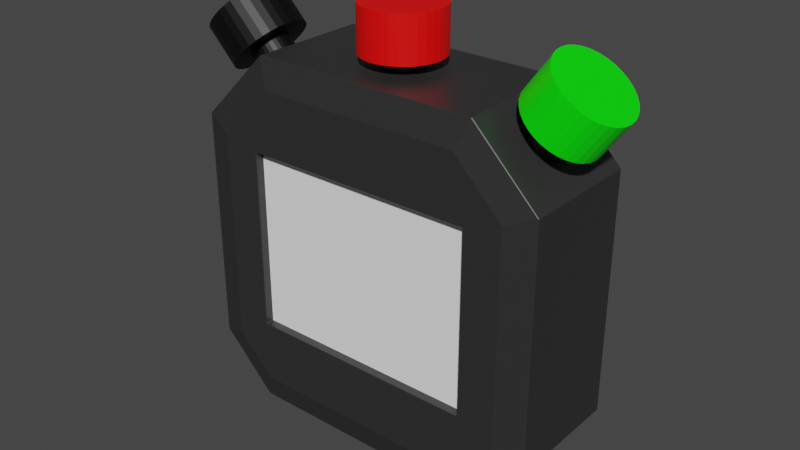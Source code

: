 # Source: stopwatch.blend  (saved by Blender 2.81.16; exported with 4.5.12 LTS)
import bpy
from mathutils import Matrix  # noqa: F401  (used for matrix-valued properties, if any)

bpy.ops.wm.read_factory_settings(use_empty=True)
scene = bpy.context.scene
scene.name = 'Scene'

# ---- collections
col_slowbutton = bpy.data.collections.new('SlowButton'); scene.collection.children.link(col_slowbutton)
col_startbutton = bpy.data.collections.new('StartButton'); scene.collection.children.link(col_startbutton)
col_resetbutton = bpy.data.collections.new('ResetButton'); scene.collection.children.link(col_resetbutton)

# ---- materials (node trees are filled in below, after node groups)
mat_white = bpy.data.materials.new('White')
mat_white.use_transparent_shadow = False
mat_grey = bpy.data.materials.new('Grey')
mat_grey.alpha_threshold = 0.0
mat_grey.use_transparent_shadow = False
mat_grey.line_color = (0.0, 0.0, 0.0, 1.0)
mat_red = bpy.data.materials.new('Red')
mat_red.use_transparent_shadow = False
mat_black = bpy.data.materials.new('Black')
mat_black.use_transparent_shadow = False
mat_green = bpy.data.materials.new('Green')
mat_green.use_transparent_shadow = False

# ---- material node trees
mat_white.use_nodes = True; mat_white.node_tree.nodes.clear()
_N = mat_white.node_tree.nodes; _L = mat_white.node_tree.links
n0 = _N.new('ShaderNodeOutputMaterial'); n0.name = 'Material Output'; n0.location = (300, 300)
n1 = _N.new('ShaderNodeBsdfPrincipled'); n1.name = 'Principled BSDF'; n1.location = (10, 300)
n1.distribution = 'GGX'
n1.subsurface_method = 'BURLEY'
n1.inputs[0].default_value = (1.0, 1.0, 1.0, 1.0)
n1.inputs[3].default_value = 1.45
n1.inputs[27].default_value = (0.0, 0.0, 0.0, 1.0)
n1.inputs[28].default_value = 1.0
_L.new(n1.outputs[0], n0.inputs[0])
n0.is_active_output = True
mat_grey.use_nodes = True; mat_grey.node_tree.nodes.clear()
_N = mat_grey.node_tree.nodes; _L = mat_grey.node_tree.links
n0 = _N.new('ShaderNodeOutputMaterial'); n0.name = 'Material Output'; n0.location = (300, 300)
n1 = _N.new('ShaderNodeBsdfPrincipled'); n1.name = 'Principled BSDF'; n1.location = (10, 300)
n1.distribution = 'GGX'
n1.subsurface_method = 'BURLEY'
n1.inputs[0].default_value = (0.0291, 0.0291, 0.0291, 1.0)
n1.inputs[2].default_value = 0.4
n1.inputs[3].default_value = 1.45
n1.inputs[27].default_value = (0.0, 0.0, 0.0, 1.0)
n1.inputs[28].default_value = 1.0
_L.new(n1.outputs[0], n0.inputs[0])
n0.is_active_output = True
mat_red.use_nodes = True; mat_red.node_tree.nodes.clear()
_N = mat_red.node_tree.nodes; _L = mat_red.node_tree.links
n0 = _N.new('ShaderNodeOutputMaterial'); n0.name = 'Material Output'; n0.location = (300, 300)
n1 = _N.new('ShaderNodeBsdfPrincipled'); n1.name = 'Principled BSDF'; n1.location = (10, 300)
n1.distribution = 'GGX'
n1.subsurface_method = 'BURLEY'
n1.inputs[0].default_value = (1.0, 0.0, 0.0, 1.0)
n1.inputs[3].default_value = 1.45
n1.inputs[27].default_value = (0.0, 0.0, 0.0, 1.0)
n1.inputs[28].default_value = 1.0
_L.new(n1.outputs[0], n0.inputs[0])
n0.is_active_output = True
mat_black.use_nodes = True; mat_black.node_tree.nodes.clear()
_N = mat_black.node_tree.nodes; _L = mat_black.node_tree.links
n0 = _N.new('ShaderNodeOutputMaterial'); n0.name = 'Material Output'; n0.location = (300, 300)
n1 = _N.new('ShaderNodeBsdfPrincipled'); n1.name = 'Principled BSDF'; n1.location = (10, 300)
n1.distribution = 'GGX'
n1.subsurface_method = 'BURLEY'
n1.inputs[0].default_value = (0.0, 0.0, 0.0, 1.0)
n1.inputs[3].default_value = 1.45
n1.inputs[27].default_value = (0.0, 0.0, 0.0, 1.0)
n1.inputs[28].default_value = 1.0
_L.new(n1.outputs[0], n0.inputs[0])
n0.is_active_output = True
mat_green.use_nodes = True; mat_green.node_tree.nodes.clear()
_N = mat_green.node_tree.nodes; _L = mat_green.node_tree.links
n0 = _N.new('ShaderNodeOutputMaterial'); n0.name = 'Material Output'; n0.location = (300, 300)
n1 = _N.new('ShaderNodeBsdfPrincipled'); n1.name = 'Principled BSDF'; n1.location = (10, 300)
n1.distribution = 'GGX'
n1.subsurface_method = 'BURLEY'
n1.inputs[0].default_value = (0.0, 1.0, 0.0, 1.0)
n1.inputs[3].default_value = 1.45
n1.inputs[27].default_value = (0.0, 0.0, 0.0, 1.0)
n1.inputs[28].default_value = 1.0
_L.new(n1.outputs[0], n0.inputs[0])
n0.is_active_output = True

# ---- world
world_world = bpy.data.worlds.new('World'); scene.world = world_world
world_world.use_nodes = True; world_world.node_tree.nodes.clear()
_N = world_world.node_tree.nodes; _L = world_world.node_tree.links
n0 = _N.new('ShaderNodeOutputWorld'); n0.name = 'World Output'; n0.location = (300, 300)
n1 = _N.new('ShaderNodeBackground'); n1.name = 'Background'; n1.location = (10, 300)
n1.inputs[0].default_value = (0.05088, 0.05088, 0.05088, 1.0)
_L.new(n1.outputs[0], n0.inputs[0])
n0.is_active_output = True
world_world.color = (0.05088, 0.05088, 0.05088)
world_world.use_sun_shadow = False
world_world.sun_shadow_jitter_overblur = 0.0

# ---- meshes
me_cube_002 = bpy.data.meshes.new('Cube.002')
me_cube_002.from_pydata([(-0.04086, -0.000598, -0.03243), (-0.04086, -0.000598, 0.03243), (-0.04086, 0.000598, -0.03243), (-0.04086, 0.000598, 0.03243), (0.04086, -0.000598, -0.03243), (0.04086, -0.000598, 0.03243), (0.04086, 0.000598, -0.03243), (0.04086, 0.000598, 0.03243)], [], [(0, 1, 3, 2), (2, 3, 7, 6), (6, 7, 5, 4), (4, 5, 1, 0), (2, 6, 4, 0), (7, 3, 1, 5)])
_uv = me_cube_002.uv_layers.new(name='UVMap')
_uv.uv.foreach_set('vector', [0.375, 0.0, 0.625, 0.0, 0.625, 0.25, 0.375, 0.25, 0.375, 0.25, 0.625, 0.25, 0.625, 0.5, 0.375, 0.5, 0.375, 0.5, 0.625, 0.5, 0.625, 0.75, 0.375, 0.75, 0.375, 0.75, 0.625, 0.75, 0.625, 1.0, 0.375, 1.0, 0.125, 0.5, 0.375, 0.5, 0.375, 0.75, 0.125, 0.75, 0.625, 0.5, 0.875, 0.5, 0.875, 0.75, 0.625, 0.75])
me_cube_002.materials.append(mat_white)
me_cube_002.use_remesh_fix_poles = True
me_cube_002.use_remesh_preserve_attributes = False
me_cube_002.use_mirror_vertex_groups = False
me_cube_002.update()
me_cube = bpy.data.meshes.new('Cube')
me_cube.from_pydata([(-0.03838, -0.005726, -0.02995), (-0.03838, -0.005726, 0.02995), (0.03838, -0.005726, -0.02995), (0.03838, -0.005726, 0.02995), (-0.05015, 0.0223, 0.03259), (-0.03259, 0.0223, 0.05015), (-0.03283, -0.02239, 0.05073), (-0.05073, -0.02239, 0.03283), (0.03445, 0.0223, 0.05015), (0.05015, 0.0223, 0.03445), (0.05073, -0.02239, 0.03469), (0.03469, -0.02239, 0.05073), (-0.0375, 0.0223, -0.05015), (-0.05015, 0.0223, -0.0375), (-0.05073, -0.02239, -0.03774), (-0.03774, -0.02239, -0.05073), (0.05015, 0.0223, -0.03731), (0.03731, 0.0223, -0.05015), (0.03755, -0.02239, -0.05073), (0.05073, -0.02239, -0.03755), (-0.06, -0.02, 0.03667), (-0.03667, -0.02, 0.06), (0.03853, -0.02, 0.06), (-0.06, -0.02, -0.04158), (0.06, -0.02, -0.04139), (0.06, -0.02, 0.03853), (-0.04158, -0.02, -0.06), (0.04139, -0.02, -0.06), (-0.06, 0.02, 0.03667), (-0.06, 0.02, -0.04158), (-0.03667, 0.02, 0.06), (0.06, 0.02, 0.03853), (0.03853, 0.02, 0.06), (-0.04158, 0.02, -0.06), (0.04139, 0.02, -0.06), (0.06, 0.02, -0.04139), (0.03838, -0.02239, 0.02995), (0.03838, -0.02239, -0.02995), (-0.03838, -0.02239, -0.02995), (-0.03838, -0.02239, -0.02968), (-0.03838, -0.02239, 0.02995), (0.03838, -0.02239, 0.02941)], [], [(0, 2, 3, 1), (2, 37, 41, 36, 3), (0, 38, 37, 2), (3, 36, 40, 1), (33, 34, 27, 26), (32, 30, 21, 22), (18, 19, 10, 41, 37, 38, 39, 14, 15), (21, 30, 28, 20), (12, 13, 4, 5, 8, 9, 16, 17), (32, 22, 25, 31), (33, 26, 23, 29), (23, 20, 28, 29), (27, 34, 35, 24), (35, 31, 25, 24), (7, 6, 21, 20), (11, 10, 25, 22), (6, 11, 22, 21), (15, 14, 23, 26), (14, 7, 20, 23), (19, 18, 27, 24), (10, 19, 24, 25), (18, 15, 26, 27), (5, 4, 28, 30), (9, 8, 32, 31), (8, 5, 30, 32), (13, 12, 33, 29), (4, 13, 29, 28), (17, 16, 35, 34), (16, 9, 31, 35), (12, 17, 34, 33), (14, 39, 40, 36, 41, 10, 11, 6, 7), (38, 0, 1, 40, 39)])
_uv = me_cube.uv_layers.new(name='UVMap')
_uv.uv.foreach_set('vector', [0.375, 0.25, 0.375, 0.5, 0.625, 0.5, 0.625, 0.25, 0.375, 0.5, 0.375, 0.6016, 0.6227, 0.6016, 0.625, 0.6016, 0.625, 0.5, 0.125, 0.5, 0.125, 0.6016, 0.375, 0.6016, 0.375, 0.5, 0.625, 0.5, 0.625, 0.6016, 0.875, 0.6016, 0.875, 0.5, 0.1634, 0.5, 0.3362, 0.5, 0.3362, 0.75, 0.1634, 0.75, 0.6697, 0.5, 0.8264, 0.5, 0.8264, 0.75, 0.6697, 0.75, 0.3943, 0.7968, 0.4218, 0.7693, 0.5723, 0.7693, 0.5613, 0.7951, 0.4376, 0.7951, 0.4376, 0.9549, 0.4382, 0.9549, 0.4214, 0.9807, 0.3943, 0.9536, 0.8264, 0.75, 0.8264, 0.5, 0.875, 0.5, 0.875, 0.75, 0.3955, 0.2969, 0.4219, 0.2705, 0.5679, 0.2705, 0.6045, 0.3071, 0.6045, 0.4468, 0.5718, 0.4795, 0.4223, 0.4795, 0.3955, 0.4527, 0.6697, 0.5, 0.6697, 0.75, 0.5803, 0.75, 0.5803, 0.5, 0.1634, 0.5, 0.1634, 0.75, 0.125, 0.75, 0.125, 0.5, 0.4134, 0.0, 0.5764, 0.0, 0.5764, 0.25, 0.4134, 0.25, 0.3362, 0.75, 0.3362, 0.5, 0.4138, 0.5, 0.4138, 0.75, 0.4138, 0.5, 0.5803, 0.5, 0.5803, 0.75, 0.4138, 0.75, 0.5684, 0.9807, 0.6057, 0.9434, 0.625, 0.9514, 0.5764, 1.0, 0.6057, 0.8027, 0.5723, 0.7693, 0.5803, 0.75, 0.625, 0.7947, 0.6057, 0.9434, 0.6057, 0.8027, 0.625, 0.7947, 0.625, 0.9514, 0.3943, 0.9536, 0.4214, 0.9807, 0.4134, 1.0, 0.375, 0.9616, 0.4214, 0.9807, 0.5684, 0.9807, 0.5764, 1.0, 0.4134, 1.0, 0.4218, 0.7693, 0.3943, 0.7968, 0.375, 0.7888, 0.4138, 0.75, 0.5723, 0.7693, 0.4218, 0.7693, 0.4138, 0.75, 0.5803, 0.75, 0.3943, 0.7968, 0.3943, 0.9536, 0.375, 0.9616, 0.375, 0.7888, 0.6045, 0.3071, 0.5679, 0.2705, 0.5764, 0.25, 0.625, 0.2986, 0.5718, 0.4795, 0.6045, 0.4468, 0.625, 0.4553, 0.5803, 0.5, 0.6045, 0.4468, 0.6045, 0.3071, 0.625, 0.2986, 0.625, 0.4553, 0.4219, 0.2705, 0.3955, 0.2969, 0.375, 0.2884, 0.4134, 0.25, 0.5679, 0.2705, 0.4219, 0.2705, 0.4134, 0.25, 0.5764, 0.25, 0.3955, 0.4527, 0.4223, 0.4795, 0.4138, 0.5, 0.375, 0.4612, 0.4223, 0.4795, 0.5718, 0.4795, 0.5803, 0.5, 0.4138, 0.5, 0.3955, 0.2969, 0.3955, 0.4527, 0.375, 0.4612, 0.375, 0.2884, 0.4214, 0.9807, 0.4382, 0.9549, 0.5624, 0.9549, 0.5624, 0.7951, 0.5613, 0.7951, 0.5723, 0.7693, 0.6057, 0.8027, 0.6057, 0.9434, 0.5684, 0.9807, 0.375, 0.1484, 0.375, 0.25, 0.625, 0.25, 0.625, 0.1484, 0.3761, 0.1484])
me_cube.materials.append(mat_grey)
me_cube.use_remesh_preserve_volume = False
me_cube.use_remesh_preserve_attributes = False
me_cube.use_mirror_vertex_groups = False
me_cube.update()
me_cylinder = bpy.data.meshes.new('Cylinder')
me_cylinder.from_pydata([(0.0, 0.01309, -0.007323), (0.0, 0.01309, 0.007323), (0.00255, 0.01284, -0.007323), (0.00255, 0.01284, 0.007323), (0.005002, 0.0121, -0.007323), (0.005002, 0.0121, 0.007323), (0.007262, 0.01089, -0.007323), (0.007262, 0.01089, 0.007323), (0.009243, 0.009258, -0.007323), (0.009243, 0.009258, 0.007323), (0.01087, 0.007274, -0.007323), (0.01087, 0.007274, 0.007323), (0.01208, 0.00501, -0.007323), (0.01208, 0.00501, 0.007323), (0.01282, 0.002554, -0.007323), (0.01282, 0.002554, 0.007323), (0.01307, 9.885e-10, -0.007323), (0.01307, 9.885e-10, 0.007323), (0.01282, -0.002554, -0.007323), (0.01282, -0.002554, 0.007323), (0.01208, -0.00501, -0.007323), (0.01208, -0.00501, 0.007323), (0.01087, -0.007274, -0.007323), (0.01087, -0.007274, 0.007323), (0.009243, -0.009258, -0.007323), (0.009243, -0.009258, 0.007323), (0.007262, -0.01089, -0.007323), (0.007262, -0.01089, 0.007323), (0.005002, -0.0121, -0.007323), (0.005002, -0.0121, 0.007323), (0.00255, -0.01284, -0.007323), (0.00255, -0.01284, 0.007323), (-4.259e-09, -0.01309, -0.007323), (-4.259e-09, -0.01309, 0.007323), (-0.00255, -0.01284, -0.007323), (-0.00255, -0.01284, 0.007323), (-0.005002, -0.0121, -0.007323), (-0.005002, -0.0121, 0.007323), (-0.007262, -0.01089, -0.007323), (-0.007262, -0.01089, 0.007323), (-0.009243, -0.009258, -0.007323), (-0.009243, -0.009258, 0.007323), (-0.01087, -0.007274, -0.007323), (-0.01087, -0.007274, 0.007323), (-0.01208, -0.00501, -0.007323), (-0.01208, -0.00501, 0.007323), (-0.01282, -0.002554, -0.007323), (-0.01282, -0.002554, 0.007323), (-0.01307, 1.264e-08, -0.007323), (-0.01307, 1.264e-08, 0.007323), (-0.01282, 0.002554, -0.007323), (-0.01282, 0.002554, 0.007323), (-0.01208, 0.00501, -0.007323), (-0.01208, 0.00501, 0.007323), (-0.01087, 0.007274, -0.007323), (-0.01087, 0.007274, 0.007323), (-0.009243, 0.009258, -0.007323), (-0.009243, 0.009258, 0.007323), (-0.007262, 0.01089, -0.007323), (-0.007262, 0.01089, 0.007323), (-0.005002, 0.0121, -0.007323), (-0.005002, 0.0121, 0.007323), (-0.00255, 0.01284, -0.007323), (-0.00255, 0.01284, 0.007323)], [], [(0, 1, 3, 2), (2, 3, 5, 4), (4, 5, 7, 6), (6, 7, 9, 8), (8, 9, 11, 10), (10, 11, 13, 12), (12, 13, 15, 14), (14, 15, 17, 16), (16, 17, 19, 18), (18, 19, 21, 20), (20, 21, 23, 22), (22, 23, 25, 24), (24, 25, 27, 26), (26, 27, 29, 28), (28, 29, 31, 30), (30, 31, 33, 32), (32, 33, 35, 34), (34, 35, 37, 36), (36, 37, 39, 38), (38, 39, 41, 40), (40, 41, 43, 42), (42, 43, 45, 44), (44, 45, 47, 46), (46, 47, 49, 48), (48, 49, 51, 50), (50, 51, 53, 52), (52, 53, 55, 54), (54, 55, 57, 56), (56, 57, 59, 58), (58, 59, 61, 60), (3, 1, 63, 61, 59, 57, 55, 53, 51, 49, 47, 45, 43, 41, 39, 37, 35, 33, 31, 29, 27, 25, 23, 21, 19, 17, 15, 13, 11, 9, 7, 5), (60, 61, 63, 62), (62, 63, 1, 0), (0, 2, 4, 6, 8, 10, 12, 14, 16, 18, 20, 22, 24, 26, 28, 30, 32, 34, 36, 38, 40, 42, 44, 46, 48, 50, 52, 54, 56, 58, 60, 62)])
_uv = me_cylinder.uv_layers.new(name='UVMap')
_uv.uv.foreach_set('vector', [1.0, 0.5, 1.0, 1.0, 0.9688, 1.0, 0.9688, 0.5, 0.9688, 0.5, 0.9688, 1.0, 0.9375, 1.0, 0.9375, 0.5, 0.9375, 0.5, 0.9375, 1.0, 0.9062, 1.0, 0.9062, 0.5, 0.9062, 0.5, 0.9062, 1.0, 0.875, 1.0, 0.875, 0.5, 0.875, 0.5, 0.875, 1.0, 0.8438, 1.0, 0.8438, 0.5, 0.8438, 0.5, 0.8438, 1.0, 0.8125, 1.0, 0.8125, 0.5, 0.8125, 0.5, 0.8125, 1.0, 0.7812, 1.0, 0.7812, 0.5, 0.7812, 0.5, 0.7812, 1.0, 0.75, 1.0, 0.75, 0.5, 0.75, 0.5, 0.75, 1.0, 0.7188, 1.0, 0.7188, 0.5, 0.7188, 0.5, 0.7188, 1.0, 0.6875, 1.0, 0.6875, 0.5, 0.6875, 0.5, 0.6875, 1.0, 0.6562, 1.0, 0.6562, 0.5, 0.6562, 0.5, 0.6562, 1.0, 0.625, 1.0, 0.625, 0.5, 0.625, 0.5, 0.625, 1.0, 0.5938, 1.0, 0.5938, 0.5, 0.5938, 0.5, 0.5938, 1.0, 0.5625, 1.0, 0.5625, 0.5, 0.5625, 0.5, 0.5625, 1.0, 0.5312, 1.0, 0.5312, 0.5, 0.5312, 0.5, 0.5312, 1.0, 0.5, 1.0, 0.5, 0.5, 0.5, 0.5, 0.5, 1.0, 0.4688, 1.0, 0.4688, 0.5, 0.4688, 0.5, 0.4688, 1.0, 0.4375, 1.0, 0.4375, 0.5, 0.4375, 0.5, 0.4375, 1.0, 0.4062, 1.0, 0.4062, 0.5, 0.4062, 0.5, 0.4062, 1.0, 0.375, 1.0, 0.375, 0.5, 0.375, 0.5, 0.375, 1.0, 0.3438, 1.0, 0.3438, 0.5, 0.3438, 0.5, 0.3438, 1.0, 0.3125, 1.0, 0.3125, 0.5, 0.3125, 0.5, 0.3125, 1.0, 0.2812, 1.0, 0.2812, 0.5, 0.2812, 0.5, 0.2812, 1.0, 0.25, 1.0, 0.25, 0.5, 0.25, 0.5, 0.25, 1.0, 0.2188, 1.0, 0.2188, 0.5, 0.2188, 0.5, 0.2188, 1.0, 0.1875, 1.0, 0.1875, 0.5, 0.1875, 0.5, 0.1875, 1.0, 0.1562, 1.0, 0.1562, 0.5, 0.1562, 0.5, 0.1562, 1.0, 0.125, 1.0, 0.125, 0.5, 0.125, 0.5, 0.125, 1.0, 0.09375, 1.0, 0.09375, 0.5, 0.09375, 0.5, 0.09375, 1.0, 0.0625, 1.0, 0.0625, 0.5, 0.2968, 0.4854, 0.25, 0.49, 0.2032, 0.4854, 0.1582, 0.4717, 0.1167, 0.4496, 0.08029, 0.4197, 0.05045, 0.3833, 0.02827, 0.3418, 0.01461, 0.2968, 0.01, 0.25, 0.01461, 0.2032, 0.02827, 0.1582, 0.05045, 0.1167, 0.08029, 0.08029, 0.1167, 0.05045, 0.1582, 0.02827, 0.2032, 0.01461, 0.25, 0.01, 0.2968, 0.01461, 0.3418, 0.02827, 0.3833, 0.05045, 0.4197, 0.08029, 0.4496, 0.1167, 0.4717, 0.1582, 0.4854, 0.2032, 0.49, 0.25, 0.4854, 0.2968, 0.4717, 0.3418, 0.4496, 0.3833, 0.4197, 0.4197, 0.3833, 0.4496, 0.3418, 0.4717, 0.0625, 0.5, 0.0625, 1.0, 0.03125, 1.0, 0.03125, 0.5, 0.03125, 0.5, 0.03125, 1.0, 0.0, 1.0, 0.0, 0.5, 0.75, 0.49, 0.7968, 0.4854, 0.8418, 0.4717, 0.8833, 0.4496, 0.9197, 0.4197, 0.9496, 0.3833, 0.9717, 0.3418, 0.9854, 0.2968, 0.99, 0.25, 0.9854, 0.2032, 0.9717, 0.1582, 0.9496, 0.1167, 0.9197, 0.08029, 0.8833, 0.05045, 0.8418, 0.02827, 0.7968, 0.01461, 0.75, 0.01, 0.7032, 0.01461, 0.6582, 0.02827, 0.6167, 0.05045, 0.5803, 0.08029, 0.5504, 0.1167, 0.5283, 0.1582, 0.5146, 0.2032, 0.51, 0.25, 0.5146, 0.2968, 0.5283, 0.3418, 0.5504, 0.3833, 0.5803, 0.4197, 0.6167, 0.4496, 0.6582, 0.4717, 0.7032, 0.4854])
me_cylinder.materials.append(mat_red)
me_cylinder.use_remesh_fix_poles = True
me_cylinder.use_remesh_preserve_attributes = False
me_cylinder.use_mirror_vertex_groups = False
me_cylinder.update()
me_cylinder_003 = bpy.data.meshes.new('Cylinder.003')
me_cylinder_003.from_pydata([(0.0, 0.006571, -0.007323), (0.0, 0.006571, 0.007323), (0.001325, 0.006445, -0.007323), (0.001325, 0.006445, 0.007323), (0.002599, 0.006071, -0.007323), (0.002599, 0.006071, 0.007323), (0.003774, 0.005463, -0.007323), (0.003774, 0.005463, 0.007323), (0.004803, 0.004646, -0.007323), (0.004803, 0.004646, 0.007323), (0.005648, 0.003651, -0.007323), (0.005648, 0.003651, 0.007323), (0.006276, 0.002515, -0.007323), (0.006276, 0.002515, 0.007323), (0.006662, 0.001282, -0.007323), (0.006662, 0.001282, 0.007323), (0.006793, 4.961e-10, -0.007323), (0.006793, 4.961e-10, 0.007323), (0.006662, -0.001282, -0.007323), (0.006662, -0.001282, 0.007323), (0.006276, -0.002515, -0.007323), (0.006276, -0.002515, 0.007323), (0.005648, -0.003651, -0.007323), (0.005648, -0.003651, 0.007323), (0.004803, -0.004646, -0.007323), (0.004803, -0.004646, 0.007323), (0.003774, -0.005463, -0.007323), (0.003774, -0.005463, 0.007323), (0.002599, -0.006071, -0.007323), (0.002599, -0.006071, 0.007323), (0.001325, -0.006445, -0.007323), (0.001325, -0.006445, 0.007323), (-2.213e-09, -0.006571, -0.007323), (-2.213e-09, -0.006571, 0.007323), (-0.001325, -0.006445, -0.007323), (-0.001325, -0.006445, 0.007323), (-0.002599, -0.006071, -0.007323), (-0.002599, -0.006071, 0.007323), (-0.003774, -0.005463, -0.007323), (-0.003774, -0.005463, 0.007323), (-0.004803, -0.004646, -0.007323), (-0.004803, -0.004646, 0.007323), (-0.005648, -0.003651, -0.007323), (-0.005648, -0.003651, 0.007323), (-0.006276, -0.002515, -0.007323), (-0.006276, -0.002515, 0.007323), (-0.006662, -0.001282, -0.007323), (-0.006662, -0.001282, 0.007323), (-0.006793, 6.345e-09, -0.007323), (-0.006793, 6.345e-09, 0.007323), (-0.006662, 0.001282, -0.007323), (-0.006662, 0.001282, 0.007323), (-0.006276, 0.002515, -0.007323), (-0.006276, 0.002515, 0.007323), (-0.005648, 0.003651, -0.007323), (-0.005648, 0.003651, 0.007323), (-0.004803, 0.004646, -0.007323), (-0.004803, 0.004646, 0.007323), (-0.003774, 0.005463, -0.007323), (-0.003774, 0.005463, 0.007323), (-0.002599, 0.006071, -0.007323), (-0.002599, 0.006071, 0.007323), (-0.001325, 0.006445, -0.007323), (-0.001325, 0.006445, 0.007323)], [], [(0, 1, 3, 2), (2, 3, 5, 4), (4, 5, 7, 6), (6, 7, 9, 8), (8, 9, 11, 10), (10, 11, 13, 12), (12, 13, 15, 14), (14, 15, 17, 16), (16, 17, 19, 18), (18, 19, 21, 20), (20, 21, 23, 22), (22, 23, 25, 24), (24, 25, 27, 26), (26, 27, 29, 28), (28, 29, 31, 30), (30, 31, 33, 32), (32, 33, 35, 34), (34, 35, 37, 36), (36, 37, 39, 38), (38, 39, 41, 40), (40, 41, 43, 42), (42, 43, 45, 44), (44, 45, 47, 46), (46, 47, 49, 48), (48, 49, 51, 50), (50, 51, 53, 52), (52, 53, 55, 54), (54, 55, 57, 56), (56, 57, 59, 58), (58, 59, 61, 60), (3, 1, 63, 61, 59, 57, 55, 53, 51, 49, 47, 45, 43, 41, 39, 37, 35, 33, 31, 29, 27, 25, 23, 21, 19, 17, 15, 13, 11, 9, 7, 5), (60, 61, 63, 62), (62, 63, 1, 0), (0, 2, 4, 6, 8, 10, 12, 14, 16, 18, 20, 22, 24, 26, 28, 30, 32, 34, 36, 38, 40, 42, 44, 46, 48, 50, 52, 54, 56, 58, 60, 62)])
_uv = me_cylinder_003.uv_layers.new(name='UVMap')
_uv.uv.foreach_set('vector', [1.0, 0.5, 1.0, 1.0, 0.9688, 1.0, 0.9688, 0.5, 0.9688, 0.5, 0.9688, 1.0, 0.9375, 1.0, 0.9375, 0.5, 0.9375, 0.5, 0.9375, 1.0, 0.9062, 1.0, 0.9062, 0.5, 0.9062, 0.5, 0.9062, 1.0, 0.875, 1.0, 0.875, 0.5, 0.875, 0.5, 0.875, 1.0, 0.8438, 1.0, 0.8438, 0.5, 0.8438, 0.5, 0.8438, 1.0, 0.8125, 1.0, 0.8125, 0.5, 0.8125, 0.5, 0.8125, 1.0, 0.7812, 1.0, 0.7812, 0.5, 0.7812, 0.5, 0.7812, 1.0, 0.75, 1.0, 0.75, 0.5, 0.75, 0.5, 0.75, 1.0, 0.7188, 1.0, 0.7188, 0.5, 0.7188, 0.5, 0.7188, 1.0, 0.6875, 1.0, 0.6875, 0.5, 0.6875, 0.5, 0.6875, 1.0, 0.6562, 1.0, 0.6562, 0.5, 0.6562, 0.5, 0.6562, 1.0, 0.625, 1.0, 0.625, 0.5, 0.625, 0.5, 0.625, 1.0, 0.5938, 1.0, 0.5938, 0.5, 0.5938, 0.5, 0.5938, 1.0, 0.5625, 1.0, 0.5625, 0.5, 0.5625, 0.5, 0.5625, 1.0, 0.5312, 1.0, 0.5312, 0.5, 0.5312, 0.5, 0.5312, 1.0, 0.5, 1.0, 0.5, 0.5, 0.5, 0.5, 0.5, 1.0, 0.4688, 1.0, 0.4688, 0.5, 0.4688, 0.5, 0.4688, 1.0, 0.4375, 1.0, 0.4375, 0.5, 0.4375, 0.5, 0.4375, 1.0, 0.4062, 1.0, 0.4062, 0.5, 0.4062, 0.5, 0.4062, 1.0, 0.375, 1.0, 0.375, 0.5, 0.375, 0.5, 0.375, 1.0, 0.3438, 1.0, 0.3438, 0.5, 0.3438, 0.5, 0.3438, 1.0, 0.3125, 1.0, 0.3125, 0.5, 0.3125, 0.5, 0.3125, 1.0, 0.2812, 1.0, 0.2812, 0.5, 0.2812, 0.5, 0.2812, 1.0, 0.25, 1.0, 0.25, 0.5, 0.25, 0.5, 0.25, 1.0, 0.2188, 1.0, 0.2188, 0.5, 0.2188, 0.5, 0.2188, 1.0, 0.1875, 1.0, 0.1875, 0.5, 0.1875, 0.5, 0.1875, 1.0, 0.1562, 1.0, 0.1562, 0.5, 0.1562, 0.5, 0.1562, 1.0, 0.125, 1.0, 0.125, 0.5, 0.125, 0.5, 0.125, 1.0, 0.09375, 1.0, 0.09375, 0.5, 0.09375, 0.5, 0.09375, 1.0, 0.0625, 1.0, 0.0625, 0.5, 0.2968, 0.4854, 0.25, 0.49, 0.2032, 0.4854, 0.1582, 0.4717, 0.1167, 0.4496, 0.08029, 0.4197, 0.05045, 0.3833, 0.02827, 0.3418, 0.01461, 0.2968, 0.01, 0.25, 0.01461, 0.2032, 0.02827, 0.1582, 0.05045, 0.1167, 0.08029, 0.08029, 0.1167, 0.05045, 0.1582, 0.02827, 0.2032, 0.01461, 0.25, 0.01, 0.2968, 0.01461, 0.3418, 0.02827, 0.3833, 0.05045, 0.4197, 0.08029, 0.4496, 0.1167, 0.4717, 0.1582, 0.4854, 0.2032, 0.49, 0.25, 0.4854, 0.2968, 0.4717, 0.3418, 0.4496, 0.3833, 0.4197, 0.4197, 0.3833, 0.4496, 0.3418, 0.4717, 0.0625, 0.5, 0.0625, 1.0, 0.03125, 1.0, 0.03125, 0.5, 0.03125, 0.5, 0.03125, 1.0, 0.0, 1.0, 0.0, 0.5, 0.75, 0.49, 0.7968, 0.4854, 0.8418, 0.4717, 0.8833, 0.4496, 0.9197, 0.4197, 0.9496, 0.3833, 0.9717, 0.3418, 0.9854, 0.2968, 0.99, 0.25, 0.9854, 0.2032, 0.9717, 0.1582, 0.9496, 0.1167, 0.9197, 0.08029, 0.8833, 0.05045, 0.8418, 0.02827, 0.7968, 0.01461, 0.75, 0.01, 0.7032, 0.01461, 0.6582, 0.02827, 0.6167, 0.05045, 0.5803, 0.08029, 0.5504, 0.1167, 0.5283, 0.1582, 0.5146, 0.2032, 0.51, 0.25, 0.5146, 0.2968, 0.5283, 0.3418, 0.5504, 0.3833, 0.5803, 0.4197, 0.6167, 0.4496, 0.6582, 0.4717, 0.7032, 0.4854])
me_cylinder_003.materials.append(mat_black)
me_cylinder_003.use_remesh_fix_poles = True
me_cylinder_003.use_remesh_preserve_attributes = False
me_cylinder_003.use_mirror_vertex_groups = False
me_cylinder_003.update()
me_cylinder_008 = bpy.data.meshes.new('Cylinder.008')
me_cylinder_008.from_pydata([(0.0, 0.006571, -0.007323), (0.0, 0.006571, 0.007323), (0.001325, 0.006445, -0.007323), (0.001325, 0.006445, 0.007323), (0.002599, 0.006071, -0.007323), (0.002599, 0.006071, 0.007323), (0.003774, 0.005463, -0.007323), (0.003774, 0.005463, 0.007323), (0.004803, 0.004646, -0.007323), (0.004803, 0.004646, 0.007323), (0.005648, 0.003651, -0.007323), (0.005648, 0.003651, 0.007323), (0.006276, 0.002515, -0.007323), (0.006276, 0.002515, 0.007323), (0.006662, 0.001282, -0.007323), (0.006662, 0.001282, 0.007323), (0.006793, 4.961e-10, -0.007323), (0.006793, 4.961e-10, 0.007323), (0.006662, -0.001282, -0.007323), (0.006662, -0.001282, 0.007323), (0.006276, -0.002515, -0.007323), (0.006276, -0.002515, 0.007323), (0.005648, -0.003651, -0.007323), (0.005648, -0.003651, 0.007323), (0.004803, -0.004646, -0.007323), (0.004803, -0.004646, 0.007323), (0.003774, -0.005463, -0.007323), (0.003774, -0.005463, 0.007323), (0.002599, -0.006071, -0.007323), (0.002599, -0.006071, 0.007323), (0.001325, -0.006445, -0.007323), (0.001325, -0.006445, 0.007323), (-2.213e-09, -0.006571, -0.007323), (-2.213e-09, -0.006571, 0.007323), (-0.001325, -0.006445, -0.007323), (-0.001325, -0.006445, 0.007323), (-0.002599, -0.006071, -0.007323), (-0.002599, -0.006071, 0.007323), (-0.003774, -0.005463, -0.007323), (-0.003774, -0.005463, 0.007323), (-0.004803, -0.004646, -0.007323), (-0.004803, -0.004646, 0.007323), (-0.005648, -0.003651, -0.007323), (-0.005648, -0.003651, 0.007323), (-0.006276, -0.002515, -0.007323), (-0.006276, -0.002515, 0.007323), (-0.006662, -0.001282, -0.007323), (-0.006662, -0.001282, 0.007323), (-0.006793, 6.345e-09, -0.007323), (-0.006793, 6.345e-09, 0.007323), (-0.006662, 0.001282, -0.007323), (-0.006662, 0.001282, 0.007323), (-0.006276, 0.002515, -0.007323), (-0.006276, 0.002515, 0.007323), (-0.005648, 0.003651, -0.007323), (-0.005648, 0.003651, 0.007323), (-0.004803, 0.004646, -0.007323), (-0.004803, 0.004646, 0.007323), (-0.003774, 0.005463, -0.007323), (-0.003774, 0.005463, 0.007323), (-0.002599, 0.006071, -0.007323), (-0.002599, 0.006071, 0.007323), (-0.001325, 0.006445, -0.007323), (-0.001325, 0.006445, 0.007323)], [], [(0, 1, 3, 2), (2, 3, 5, 4), (4, 5, 7, 6), (6, 7, 9, 8), (8, 9, 11, 10), (10, 11, 13, 12), (12, 13, 15, 14), (14, 15, 17, 16), (16, 17, 19, 18), (18, 19, 21, 20), (20, 21, 23, 22), (22, 23, 25, 24), (24, 25, 27, 26), (26, 27, 29, 28), (28, 29, 31, 30), (30, 31, 33, 32), (32, 33, 35, 34), (34, 35, 37, 36), (36, 37, 39, 38), (38, 39, 41, 40), (40, 41, 43, 42), (42, 43, 45, 44), (44, 45, 47, 46), (46, 47, 49, 48), (48, 49, 51, 50), (50, 51, 53, 52), (52, 53, 55, 54), (54, 55, 57, 56), (56, 57, 59, 58), (58, 59, 61, 60), (3, 1, 63, 61, 59, 57, 55, 53, 51, 49, 47, 45, 43, 41, 39, 37, 35, 33, 31, 29, 27, 25, 23, 21, 19, 17, 15, 13, 11, 9, 7, 5), (60, 61, 63, 62), (62, 63, 1, 0), (0, 2, 4, 6, 8, 10, 12, 14, 16, 18, 20, 22, 24, 26, 28, 30, 32, 34, 36, 38, 40, 42, 44, 46, 48, 50, 52, 54, 56, 58, 60, 62)])
_uv = me_cylinder_008.uv_layers.new(name='UVMap')
_uv.uv.foreach_set('vector', [1.0, 0.5, 1.0, 1.0, 0.9688, 1.0, 0.9688, 0.5, 0.9688, 0.5, 0.9688, 1.0, 0.9375, 1.0, 0.9375, 0.5, 0.9375, 0.5, 0.9375, 1.0, 0.9062, 1.0, 0.9062, 0.5, 0.9062, 0.5, 0.9062, 1.0, 0.875, 1.0, 0.875, 0.5, 0.875, 0.5, 0.875, 1.0, 0.8438, 1.0, 0.8438, 0.5, 0.8438, 0.5, 0.8438, 1.0, 0.8125, 1.0, 0.8125, 0.5, 0.8125, 0.5, 0.8125, 1.0, 0.7812, 1.0, 0.7812, 0.5, 0.7812, 0.5, 0.7812, 1.0, 0.75, 1.0, 0.75, 0.5, 0.75, 0.5, 0.75, 1.0, 0.7188, 1.0, 0.7188, 0.5, 0.7188, 0.5, 0.7188, 1.0, 0.6875, 1.0, 0.6875, 0.5, 0.6875, 0.5, 0.6875, 1.0, 0.6562, 1.0, 0.6562, 0.5, 0.6562, 0.5, 0.6562, 1.0, 0.625, 1.0, 0.625, 0.5, 0.625, 0.5, 0.625, 1.0, 0.5938, 1.0, 0.5938, 0.5, 0.5938, 0.5, 0.5938, 1.0, 0.5625, 1.0, 0.5625, 0.5, 0.5625, 0.5, 0.5625, 1.0, 0.5312, 1.0, 0.5312, 0.5, 0.5312, 0.5, 0.5312, 1.0, 0.5, 1.0, 0.5, 0.5, 0.5, 0.5, 0.5, 1.0, 0.4688, 1.0, 0.4688, 0.5, 0.4688, 0.5, 0.4688, 1.0, 0.4375, 1.0, 0.4375, 0.5, 0.4375, 0.5, 0.4375, 1.0, 0.4062, 1.0, 0.4062, 0.5, 0.4062, 0.5, 0.4062, 1.0, 0.375, 1.0, 0.375, 0.5, 0.375, 0.5, 0.375, 1.0, 0.3438, 1.0, 0.3438, 0.5, 0.3438, 0.5, 0.3438, 1.0, 0.3125, 1.0, 0.3125, 0.5, 0.3125, 0.5, 0.3125, 1.0, 0.2812, 1.0, 0.2812, 0.5, 0.2812, 0.5, 0.2812, 1.0, 0.25, 1.0, 0.25, 0.5, 0.25, 0.5, 0.25, 1.0, 0.2188, 1.0, 0.2188, 0.5, 0.2188, 0.5, 0.2188, 1.0, 0.1875, 1.0, 0.1875, 0.5, 0.1875, 0.5, 0.1875, 1.0, 0.1562, 1.0, 0.1562, 0.5, 0.1562, 0.5, 0.1562, 1.0, 0.125, 1.0, 0.125, 0.5, 0.125, 0.5, 0.125, 1.0, 0.09375, 1.0, 0.09375, 0.5, 0.09375, 0.5, 0.09375, 1.0, 0.0625, 1.0, 0.0625, 0.5, 0.2968, 0.4854, 0.25, 0.49, 0.2032, 0.4854, 0.1582, 0.4717, 0.1167, 0.4496, 0.08029, 0.4197, 0.05045, 0.3833, 0.02827, 0.3418, 0.01461, 0.2968, 0.01, 0.25, 0.01461, 0.2032, 0.02827, 0.1582, 0.05045, 0.1167, 0.08029, 0.08029, 0.1167, 0.05045, 0.1582, 0.02827, 0.2032, 0.01461, 0.25, 0.01, 0.2968, 0.01461, 0.3418, 0.02827, 0.3833, 0.05045, 0.4197, 0.08029, 0.4496, 0.1167, 0.4717, 0.1582, 0.4854, 0.2032, 0.49, 0.25, 0.4854, 0.2968, 0.4717, 0.3418, 0.4496, 0.3833, 0.4197, 0.4197, 0.3833, 0.4496, 0.3418, 0.4717, 0.0625, 0.5, 0.0625, 1.0, 0.03125, 1.0, 0.03125, 0.5, 0.03125, 0.5, 0.03125, 1.0, 0.0, 1.0, 0.0, 0.5, 0.75, 0.49, 0.7968, 0.4854, 0.8418, 0.4717, 0.8833, 0.4496, 0.9197, 0.4197, 0.9496, 0.3833, 0.9717, 0.3418, 0.9854, 0.2968, 0.99, 0.25, 0.9854, 0.2032, 0.9717, 0.1582, 0.9496, 0.1167, 0.9197, 0.08029, 0.8833, 0.05045, 0.8418, 0.02827, 0.7968, 0.01461, 0.75, 0.01, 0.7032, 0.01461, 0.6582, 0.02827, 0.6167, 0.05045, 0.5803, 0.08029, 0.5504, 0.1167, 0.5283, 0.1582, 0.5146, 0.2032, 0.51, 0.25, 0.5146, 0.2968, 0.5283, 0.3418, 0.5504, 0.3833, 0.5803, 0.4197, 0.6167, 0.4496, 0.6582, 0.4717, 0.7032, 0.4854])
me_cylinder_008.materials.append(mat_black)
me_cylinder_008.use_remesh_fix_poles = True
me_cylinder_008.use_remesh_preserve_attributes = False
me_cylinder_008.use_mirror_vertex_groups = False
me_cylinder_008.update()
me_cylinder_007 = bpy.data.meshes.new('Cylinder.007')
me_cylinder_007.from_pydata([(0.0, 0.01309, -0.007323), (0.0, 0.01309, 0.007323), (0.00255, 0.01284, -0.007323), (0.00255, 0.01284, 0.007323), (0.005002, 0.0121, -0.007323), (0.005002, 0.0121, 0.007323), (0.007262, 0.01089, -0.007323), (0.007262, 0.01089, 0.007323), (0.009243, 0.009258, -0.007323), (0.009243, 0.009258, 0.007323), (0.01087, 0.007274, -0.007323), (0.01087, 0.007274, 0.007323), (0.01208, 0.00501, -0.007323), (0.01208, 0.00501, 0.007323), (0.01282, 0.002554, -0.007323), (0.01282, 0.002554, 0.007323), (0.01307, 9.885e-10, -0.007323), (0.01307, 9.885e-10, 0.007323), (0.01282, -0.002554, -0.007323), (0.01282, -0.002554, 0.007323), (0.01208, -0.00501, -0.007323), (0.01208, -0.00501, 0.007323), (0.01087, -0.007274, -0.007323), (0.01087, -0.007274, 0.007323), (0.009243, -0.009258, -0.007323), (0.009243, -0.009258, 0.007323), (0.007262, -0.01089, -0.007323), (0.007262, -0.01089, 0.007323), (0.005002, -0.0121, -0.007323), (0.005002, -0.0121, 0.007323), (0.00255, -0.01284, -0.007323), (0.00255, -0.01284, 0.007323), (-4.259e-09, -0.01309, -0.007323), (-4.259e-09, -0.01309, 0.007323), (-0.00255, -0.01284, -0.007323), (-0.00255, -0.01284, 0.007323), (-0.005002, -0.0121, -0.007323), (-0.005002, -0.0121, 0.007323), (-0.007262, -0.01089, -0.007323), (-0.007262, -0.01089, 0.007323), (-0.009243, -0.009258, -0.007323), (-0.009243, -0.009258, 0.007323), (-0.01087, -0.007274, -0.007323), (-0.01087, -0.007274, 0.007323), (-0.01208, -0.00501, -0.007323), (-0.01208, -0.00501, 0.007323), (-0.01282, -0.002554, -0.007323), (-0.01282, -0.002554, 0.007323), (-0.01307, 1.264e-08, -0.007323), (-0.01307, 1.264e-08, 0.007323), (-0.01282, 0.002554, -0.007323), (-0.01282, 0.002554, 0.007323), (-0.01208, 0.00501, -0.007323), (-0.01208, 0.00501, 0.007323), (-0.01087, 0.007274, -0.007323), (-0.01087, 0.007274, 0.007323), (-0.009243, 0.009258, -0.007323), (-0.009243, 0.009258, 0.007323), (-0.007262, 0.01089, -0.007323), (-0.007262, 0.01089, 0.007323), (-0.005002, 0.0121, -0.007323), (-0.005002, 0.0121, 0.007323), (-0.00255, 0.01284, -0.007323), (-0.00255, 0.01284, 0.007323)], [], [(0, 1, 3, 2), (2, 3, 5, 4), (4, 5, 7, 6), (6, 7, 9, 8), (8, 9, 11, 10), (10, 11, 13, 12), (12, 13, 15, 14), (14, 15, 17, 16), (16, 17, 19, 18), (18, 19, 21, 20), (20, 21, 23, 22), (22, 23, 25, 24), (24, 25, 27, 26), (26, 27, 29, 28), (28, 29, 31, 30), (30, 31, 33, 32), (32, 33, 35, 34), (34, 35, 37, 36), (36, 37, 39, 38), (38, 39, 41, 40), (40, 41, 43, 42), (42, 43, 45, 44), (44, 45, 47, 46), (46, 47, 49, 48), (48, 49, 51, 50), (50, 51, 53, 52), (52, 53, 55, 54), (54, 55, 57, 56), (56, 57, 59, 58), (58, 59, 61, 60), (3, 1, 63, 61, 59, 57, 55, 53, 51, 49, 47, 45, 43, 41, 39, 37, 35, 33, 31, 29, 27, 25, 23, 21, 19, 17, 15, 13, 11, 9, 7, 5), (60, 61, 63, 62), (62, 63, 1, 0), (0, 2, 4, 6, 8, 10, 12, 14, 16, 18, 20, 22, 24, 26, 28, 30, 32, 34, 36, 38, 40, 42, 44, 46, 48, 50, 52, 54, 56, 58, 60, 62)])
_uv = me_cylinder_007.uv_layers.new(name='UVMap')
_uv.uv.foreach_set('vector', [1.0, 0.5, 1.0, 1.0, 0.9688, 1.0, 0.9688, 0.5, 0.9688, 0.5, 0.9688, 1.0, 0.9375, 1.0, 0.9375, 0.5, 0.9375, 0.5, 0.9375, 1.0, 0.9062, 1.0, 0.9062, 0.5, 0.9062, 0.5, 0.9062, 1.0, 0.875, 1.0, 0.875, 0.5, 0.875, 0.5, 0.875, 1.0, 0.8438, 1.0, 0.8438, 0.5, 0.8438, 0.5, 0.8438, 1.0, 0.8125, 1.0, 0.8125, 0.5, 0.8125, 0.5, 0.8125, 1.0, 0.7812, 1.0, 0.7812, 0.5, 0.7812, 0.5, 0.7812, 1.0, 0.75, 1.0, 0.75, 0.5, 0.75, 0.5, 0.75, 1.0, 0.7188, 1.0, 0.7188, 0.5, 0.7188, 0.5, 0.7188, 1.0, 0.6875, 1.0, 0.6875, 0.5, 0.6875, 0.5, 0.6875, 1.0, 0.6562, 1.0, 0.6562, 0.5, 0.6562, 0.5, 0.6562, 1.0, 0.625, 1.0, 0.625, 0.5, 0.625, 0.5, 0.625, 1.0, 0.5938, 1.0, 0.5938, 0.5, 0.5938, 0.5, 0.5938, 1.0, 0.5625, 1.0, 0.5625, 0.5, 0.5625, 0.5, 0.5625, 1.0, 0.5312, 1.0, 0.5312, 0.5, 0.5312, 0.5, 0.5312, 1.0, 0.5, 1.0, 0.5, 0.5, 0.5, 0.5, 0.5, 1.0, 0.4688, 1.0, 0.4688, 0.5, 0.4688, 0.5, 0.4688, 1.0, 0.4375, 1.0, 0.4375, 0.5, 0.4375, 0.5, 0.4375, 1.0, 0.4062, 1.0, 0.4062, 0.5, 0.4062, 0.5, 0.4062, 1.0, 0.375, 1.0, 0.375, 0.5, 0.375, 0.5, 0.375, 1.0, 0.3438, 1.0, 0.3438, 0.5, 0.3438, 0.5, 0.3438, 1.0, 0.3125, 1.0, 0.3125, 0.5, 0.3125, 0.5, 0.3125, 1.0, 0.2812, 1.0, 0.2812, 0.5, 0.2812, 0.5, 0.2812, 1.0, 0.25, 1.0, 0.25, 0.5, 0.25, 0.5, 0.25, 1.0, 0.2188, 1.0, 0.2188, 0.5, 0.2188, 0.5, 0.2188, 1.0, 0.1875, 1.0, 0.1875, 0.5, 0.1875, 0.5, 0.1875, 1.0, 0.1562, 1.0, 0.1562, 0.5, 0.1562, 0.5, 0.1562, 1.0, 0.125, 1.0, 0.125, 0.5, 0.125, 0.5, 0.125, 1.0, 0.09375, 1.0, 0.09375, 0.5, 0.09375, 0.5, 0.09375, 1.0, 0.0625, 1.0, 0.0625, 0.5, 0.2968, 0.4854, 0.25, 0.49, 0.2032, 0.4854, 0.1582, 0.4717, 0.1167, 0.4496, 0.08029, 0.4197, 0.05045, 0.3833, 0.02827, 0.3418, 0.01461, 0.2968, 0.01, 0.25, 0.01461, 0.2032, 0.02827, 0.1582, 0.05045, 0.1167, 0.08029, 0.08029, 0.1167, 0.05045, 0.1582, 0.02827, 0.2032, 0.01461, 0.25, 0.01, 0.2968, 0.01461, 0.3418, 0.02827, 0.3833, 0.05045, 0.4197, 0.08029, 0.4496, 0.1167, 0.4717, 0.1582, 0.4854, 0.2032, 0.49, 0.25, 0.4854, 0.2968, 0.4717, 0.3418, 0.4496, 0.3833, 0.4197, 0.4197, 0.3833, 0.4496, 0.3418, 0.4717, 0.0625, 0.5, 0.0625, 1.0, 0.03125, 1.0, 0.03125, 0.5, 0.03125, 0.5, 0.03125, 1.0, 0.0, 1.0, 0.0, 0.5, 0.75, 0.49, 0.7968, 0.4854, 0.8418, 0.4717, 0.8833, 0.4496, 0.9197, 0.4197, 0.9496, 0.3833, 0.9717, 0.3418, 0.9854, 0.2968, 0.99, 0.25, 0.9854, 0.2032, 0.9717, 0.1582, 0.9496, 0.1167, 0.9197, 0.08029, 0.8833, 0.05045, 0.8418, 0.02827, 0.7968, 0.01461, 0.75, 0.01, 0.7032, 0.01461, 0.6582, 0.02827, 0.6167, 0.05045, 0.5803, 0.08029, 0.5504, 0.1167, 0.5283, 0.1582, 0.5146, 0.2032, 0.51, 0.25, 0.5146, 0.2968, 0.5283, 0.3418, 0.5504, 0.3833, 0.5803, 0.4197, 0.6167, 0.4496, 0.6582, 0.4717, 0.7032, 0.4854])
me_cylinder_007.materials.append(mat_black)
me_cylinder_007.use_remesh_fix_poles = True
me_cylinder_007.use_remesh_preserve_attributes = False
me_cylinder_007.use_mirror_vertex_groups = False
me_cylinder_007.update()
me_cylinder_005 = bpy.data.meshes.new('Cylinder.005')
me_cylinder_005.from_pydata([(0.0, 0.01309, -0.007323), (0.0, 0.01309, 0.007323), (0.00255, 0.01284, -0.007323), (0.00255, 0.01284, 0.007323), (0.005002, 0.0121, -0.007323), (0.005002, 0.0121, 0.007323), (0.007262, 0.01089, -0.007323), (0.007262, 0.01089, 0.007323), (0.009243, 0.009258, -0.007323), (0.009243, 0.009258, 0.007323), (0.01087, 0.007274, -0.007323), (0.01087, 0.007274, 0.007323), (0.01208, 0.00501, -0.007323), (0.01208, 0.00501, 0.007323), (0.01282, 0.002554, -0.007323), (0.01282, 0.002554, 0.007323), (0.01307, 9.885e-10, -0.007323), (0.01307, 9.885e-10, 0.007323), (0.01282, -0.002554, -0.007323), (0.01282, -0.002554, 0.007323), (0.01208, -0.00501, -0.007323), (0.01208, -0.00501, 0.007323), (0.01087, -0.007274, -0.007323), (0.01087, -0.007274, 0.007323), (0.009243, -0.009258, -0.007323), (0.009243, -0.009258, 0.007323), (0.007262, -0.01089, -0.007323), (0.007262, -0.01089, 0.007323), (0.005002, -0.0121, -0.007323), (0.005002, -0.0121, 0.007323), (0.00255, -0.01284, -0.007323), (0.00255, -0.01284, 0.007323), (-4.259e-09, -0.01309, -0.007323), (-4.259e-09, -0.01309, 0.007323), (-0.00255, -0.01284, -0.007323), (-0.00255, -0.01284, 0.007323), (-0.005002, -0.0121, -0.007323), (-0.005002, -0.0121, 0.007323), (-0.007262, -0.01089, -0.007323), (-0.007262, -0.01089, 0.007323), (-0.009243, -0.009258, -0.007323), (-0.009243, -0.009258, 0.007323), (-0.01087, -0.007274, -0.007323), (-0.01087, -0.007274, 0.007323), (-0.01208, -0.00501, -0.007323), (-0.01208, -0.00501, 0.007323), (-0.01282, -0.002554, -0.007323), (-0.01282, -0.002554, 0.007323), (-0.01307, 1.264e-08, -0.007323), (-0.01307, 1.264e-08, 0.007323), (-0.01282, 0.002554, -0.007323), (-0.01282, 0.002554, 0.007323), (-0.01208, 0.00501, -0.007323), (-0.01208, 0.00501, 0.007323), (-0.01087, 0.007274, -0.007323), (-0.01087, 0.007274, 0.007323), (-0.009243, 0.009258, -0.007323), (-0.009243, 0.009258, 0.007323), (-0.007262, 0.01089, -0.007323), (-0.007262, 0.01089, 0.007323), (-0.005002, 0.0121, -0.007323), (-0.005002, 0.0121, 0.007323), (-0.00255, 0.01284, -0.007323), (-0.00255, 0.01284, 0.007323)], [], [(0, 1, 3, 2), (2, 3, 5, 4), (4, 5, 7, 6), (6, 7, 9, 8), (8, 9, 11, 10), (10, 11, 13, 12), (12, 13, 15, 14), (14, 15, 17, 16), (16, 17, 19, 18), (18, 19, 21, 20), (20, 21, 23, 22), (22, 23, 25, 24), (24, 25, 27, 26), (26, 27, 29, 28), (28, 29, 31, 30), (30, 31, 33, 32), (32, 33, 35, 34), (34, 35, 37, 36), (36, 37, 39, 38), (38, 39, 41, 40), (40, 41, 43, 42), (42, 43, 45, 44), (44, 45, 47, 46), (46, 47, 49, 48), (48, 49, 51, 50), (50, 51, 53, 52), (52, 53, 55, 54), (54, 55, 57, 56), (56, 57, 59, 58), (58, 59, 61, 60), (3, 1, 63, 61, 59, 57, 55, 53, 51, 49, 47, 45, 43, 41, 39, 37, 35, 33, 31, 29, 27, 25, 23, 21, 19, 17, 15, 13, 11, 9, 7, 5), (60, 61, 63, 62), (62, 63, 1, 0), (0, 2, 4, 6, 8, 10, 12, 14, 16, 18, 20, 22, 24, 26, 28, 30, 32, 34, 36, 38, 40, 42, 44, 46, 48, 50, 52, 54, 56, 58, 60, 62)])
_uv = me_cylinder_005.uv_layers.new(name='UVMap')
_uv.uv.foreach_set('vector', [1.0, 0.5, 1.0, 1.0, 0.9688, 1.0, 0.9688, 0.5, 0.9688, 0.5, 0.9688, 1.0, 0.9375, 1.0, 0.9375, 0.5, 0.9375, 0.5, 0.9375, 1.0, 0.9062, 1.0, 0.9062, 0.5, 0.9062, 0.5, 0.9062, 1.0, 0.875, 1.0, 0.875, 0.5, 0.875, 0.5, 0.875, 1.0, 0.8438, 1.0, 0.8438, 0.5, 0.8438, 0.5, 0.8438, 1.0, 0.8125, 1.0, 0.8125, 0.5, 0.8125, 0.5, 0.8125, 1.0, 0.7812, 1.0, 0.7812, 0.5, 0.7812, 0.5, 0.7812, 1.0, 0.75, 1.0, 0.75, 0.5, 0.75, 0.5, 0.75, 1.0, 0.7188, 1.0, 0.7188, 0.5, 0.7188, 0.5, 0.7188, 1.0, 0.6875, 1.0, 0.6875, 0.5, 0.6875, 0.5, 0.6875, 1.0, 0.6562, 1.0, 0.6562, 0.5, 0.6562, 0.5, 0.6562, 1.0, 0.625, 1.0, 0.625, 0.5, 0.625, 0.5, 0.625, 1.0, 0.5938, 1.0, 0.5938, 0.5, 0.5938, 0.5, 0.5938, 1.0, 0.5625, 1.0, 0.5625, 0.5, 0.5625, 0.5, 0.5625, 1.0, 0.5312, 1.0, 0.5312, 0.5, 0.5312, 0.5, 0.5312, 1.0, 0.5, 1.0, 0.5, 0.5, 0.5, 0.5, 0.5, 1.0, 0.4688, 1.0, 0.4688, 0.5, 0.4688, 0.5, 0.4688, 1.0, 0.4375, 1.0, 0.4375, 0.5, 0.4375, 0.5, 0.4375, 1.0, 0.4062, 1.0, 0.4062, 0.5, 0.4062, 0.5, 0.4062, 1.0, 0.375, 1.0, 0.375, 0.5, 0.375, 0.5, 0.375, 1.0, 0.3438, 1.0, 0.3438, 0.5, 0.3438, 0.5, 0.3438, 1.0, 0.3125, 1.0, 0.3125, 0.5, 0.3125, 0.5, 0.3125, 1.0, 0.2812, 1.0, 0.2812, 0.5, 0.2812, 0.5, 0.2812, 1.0, 0.25, 1.0, 0.25, 0.5, 0.25, 0.5, 0.25, 1.0, 0.2188, 1.0, 0.2188, 0.5, 0.2188, 0.5, 0.2188, 1.0, 0.1875, 1.0, 0.1875, 0.5, 0.1875, 0.5, 0.1875, 1.0, 0.1562, 1.0, 0.1562, 0.5, 0.1562, 0.5, 0.1562, 1.0, 0.125, 1.0, 0.125, 0.5, 0.125, 0.5, 0.125, 1.0, 0.09375, 1.0, 0.09375, 0.5, 0.09375, 0.5, 0.09375, 1.0, 0.0625, 1.0, 0.0625, 0.5, 0.2968, 0.4854, 0.25, 0.49, 0.2032, 0.4854, 0.1582, 0.4717, 0.1167, 0.4496, 0.08029, 0.4197, 0.05045, 0.3833, 0.02827, 0.3418, 0.01461, 0.2968, 0.01, 0.25, 0.01461, 0.2032, 0.02827, 0.1582, 0.05045, 0.1167, 0.08029, 0.08029, 0.1167, 0.05045, 0.1582, 0.02827, 0.2032, 0.01461, 0.25, 0.01, 0.2968, 0.01461, 0.3418, 0.02827, 0.3833, 0.05045, 0.4197, 0.08029, 0.4496, 0.1167, 0.4717, 0.1582, 0.4854, 0.2032, 0.49, 0.25, 0.4854, 0.2968, 0.4717, 0.3418, 0.4496, 0.3833, 0.4197, 0.4197, 0.3833, 0.4496, 0.3418, 0.4717, 0.0625, 0.5, 0.0625, 1.0, 0.03125, 1.0, 0.03125, 0.5, 0.03125, 0.5, 0.03125, 1.0, 0.0, 1.0, 0.0, 0.5, 0.75, 0.49, 0.7968, 0.4854, 0.8418, 0.4717, 0.8833, 0.4496, 0.9197, 0.4197, 0.9496, 0.3833, 0.9717, 0.3418, 0.9854, 0.2968, 0.99, 0.25, 0.9854, 0.2032, 0.9717, 0.1582, 0.9496, 0.1167, 0.9197, 0.08029, 0.8833, 0.05045, 0.8418, 0.02827, 0.7968, 0.01461, 0.75, 0.01, 0.7032, 0.01461, 0.6582, 0.02827, 0.6167, 0.05045, 0.5803, 0.08029, 0.5504, 0.1167, 0.5283, 0.1582, 0.5146, 0.2032, 0.51, 0.25, 0.5146, 0.2968, 0.5283, 0.3418, 0.5504, 0.3833, 0.5803, 0.4197, 0.6167, 0.4496, 0.6582, 0.4717, 0.7032, 0.4854])
me_cylinder_005.materials.append(mat_green)
me_cylinder_005.use_remesh_fix_poles = True
me_cylinder_005.use_remesh_preserve_attributes = False
me_cylinder_005.use_mirror_vertex_groups = False
me_cylinder_005.update()
me_cylinder_004 = bpy.data.meshes.new('Cylinder.004')
me_cylinder_004.from_pydata([(0.0, 0.006571, -0.007323), (0.0, 0.006571, 0.007323), (0.001325, 0.006445, -0.007323), (0.001325, 0.006445, 0.007323), (0.002599, 0.006071, -0.007323), (0.002599, 0.006071, 0.007323), (0.003774, 0.005463, -0.007323), (0.003774, 0.005463, 0.007323), (0.004803, 0.004646, -0.007323), (0.004803, 0.004646, 0.007323), (0.005648, 0.003651, -0.007323), (0.005648, 0.003651, 0.007323), (0.006276, 0.002515, -0.007323), (0.006276, 0.002515, 0.007323), (0.006662, 0.001282, -0.007323), (0.006662, 0.001282, 0.007323), (0.006793, 4.961e-10, -0.007323), (0.006793, 4.961e-10, 0.007323), (0.006662, -0.001282, -0.007323), (0.006662, -0.001282, 0.007323), (0.006276, -0.002515, -0.007323), (0.006276, -0.002515, 0.007323), (0.005648, -0.003651, -0.007323), (0.005648, -0.003651, 0.007323), (0.004803, -0.004646, -0.007323), (0.004803, -0.004646, 0.007323), (0.003774, -0.005463, -0.007323), (0.003774, -0.005463, 0.007323), (0.002599, -0.006071, -0.007323), (0.002599, -0.006071, 0.007323), (0.001325, -0.006445, -0.007323), (0.001325, -0.006445, 0.007323), (-2.213e-09, -0.006571, -0.007323), (-2.213e-09, -0.006571, 0.007323), (-0.001325, -0.006445, -0.007323), (-0.001325, -0.006445, 0.007323), (-0.002599, -0.006071, -0.007323), (-0.002599, -0.006071, 0.007323), (-0.003774, -0.005463, -0.007323), (-0.003774, -0.005463, 0.007323), (-0.004803, -0.004646, -0.007323), (-0.004803, -0.004646, 0.007323), (-0.005648, -0.003651, -0.007323), (-0.005648, -0.003651, 0.007323), (-0.006276, -0.002515, -0.007323), (-0.006276, -0.002515, 0.007323), (-0.006662, -0.001282, -0.007323), (-0.006662, -0.001282, 0.007323), (-0.006793, 6.345e-09, -0.007323), (-0.006793, 6.345e-09, 0.007323), (-0.006662, 0.001282, -0.007323), (-0.006662, 0.001282, 0.007323), (-0.006276, 0.002515, -0.007323), (-0.006276, 0.002515, 0.007323), (-0.005648, 0.003651, -0.007323), (-0.005648, 0.003651, 0.007323), (-0.004803, 0.004646, -0.007323), (-0.004803, 0.004646, 0.007323), (-0.003774, 0.005463, -0.007323), (-0.003774, 0.005463, 0.007323), (-0.002599, 0.006071, -0.007323), (-0.002599, 0.006071, 0.007323), (-0.001325, 0.006445, -0.007323), (-0.001325, 0.006445, 0.007323)], [], [(0, 1, 3, 2), (2, 3, 5, 4), (4, 5, 7, 6), (6, 7, 9, 8), (8, 9, 11, 10), (10, 11, 13, 12), (12, 13, 15, 14), (14, 15, 17, 16), (16, 17, 19, 18), (18, 19, 21, 20), (20, 21, 23, 22), (22, 23, 25, 24), (24, 25, 27, 26), (26, 27, 29, 28), (28, 29, 31, 30), (30, 31, 33, 32), (32, 33, 35, 34), (34, 35, 37, 36), (36, 37, 39, 38), (38, 39, 41, 40), (40, 41, 43, 42), (42, 43, 45, 44), (44, 45, 47, 46), (46, 47, 49, 48), (48, 49, 51, 50), (50, 51, 53, 52), (52, 53, 55, 54), (54, 55, 57, 56), (56, 57, 59, 58), (58, 59, 61, 60), (3, 1, 63, 61, 59, 57, 55, 53, 51, 49, 47, 45, 43, 41, 39, 37, 35, 33, 31, 29, 27, 25, 23, 21, 19, 17, 15, 13, 11, 9, 7, 5), (60, 61, 63, 62), (62, 63, 1, 0), (0, 2, 4, 6, 8, 10, 12, 14, 16, 18, 20, 22, 24, 26, 28, 30, 32, 34, 36, 38, 40, 42, 44, 46, 48, 50, 52, 54, 56, 58, 60, 62)])
_uv = me_cylinder_004.uv_layers.new(name='UVMap')
_uv.uv.foreach_set('vector', [1.0, 0.5, 1.0, 1.0, 0.9688, 1.0, 0.9688, 0.5, 0.9688, 0.5, 0.9688, 1.0, 0.9375, 1.0, 0.9375, 0.5, 0.9375, 0.5, 0.9375, 1.0, 0.9062, 1.0, 0.9062, 0.5, 0.9062, 0.5, 0.9062, 1.0, 0.875, 1.0, 0.875, 0.5, 0.875, 0.5, 0.875, 1.0, 0.8438, 1.0, 0.8438, 0.5, 0.8438, 0.5, 0.8438, 1.0, 0.8125, 1.0, 0.8125, 0.5, 0.8125, 0.5, 0.8125, 1.0, 0.7812, 1.0, 0.7812, 0.5, 0.7812, 0.5, 0.7812, 1.0, 0.75, 1.0, 0.75, 0.5, 0.75, 0.5, 0.75, 1.0, 0.7188, 1.0, 0.7188, 0.5, 0.7188, 0.5, 0.7188, 1.0, 0.6875, 1.0, 0.6875, 0.5, 0.6875, 0.5, 0.6875, 1.0, 0.6562, 1.0, 0.6562, 0.5, 0.6562, 0.5, 0.6562, 1.0, 0.625, 1.0, 0.625, 0.5, 0.625, 0.5, 0.625, 1.0, 0.5938, 1.0, 0.5938, 0.5, 0.5938, 0.5, 0.5938, 1.0, 0.5625, 1.0, 0.5625, 0.5, 0.5625, 0.5, 0.5625, 1.0, 0.5312, 1.0, 0.5312, 0.5, 0.5312, 0.5, 0.5312, 1.0, 0.5, 1.0, 0.5, 0.5, 0.5, 0.5, 0.5, 1.0, 0.4688, 1.0, 0.4688, 0.5, 0.4688, 0.5, 0.4688, 1.0, 0.4375, 1.0, 0.4375, 0.5, 0.4375, 0.5, 0.4375, 1.0, 0.4062, 1.0, 0.4062, 0.5, 0.4062, 0.5, 0.4062, 1.0, 0.375, 1.0, 0.375, 0.5, 0.375, 0.5, 0.375, 1.0, 0.3438, 1.0, 0.3438, 0.5, 0.3438, 0.5, 0.3438, 1.0, 0.3125, 1.0, 0.3125, 0.5, 0.3125, 0.5, 0.3125, 1.0, 0.2812, 1.0, 0.2812, 0.5, 0.2812, 0.5, 0.2812, 1.0, 0.25, 1.0, 0.25, 0.5, 0.25, 0.5, 0.25, 1.0, 0.2188, 1.0, 0.2188, 0.5, 0.2188, 0.5, 0.2188, 1.0, 0.1875, 1.0, 0.1875, 0.5, 0.1875, 0.5, 0.1875, 1.0, 0.1562, 1.0, 0.1562, 0.5, 0.1562, 0.5, 0.1562, 1.0, 0.125, 1.0, 0.125, 0.5, 0.125, 0.5, 0.125, 1.0, 0.09375, 1.0, 0.09375, 0.5, 0.09375, 0.5, 0.09375, 1.0, 0.0625, 1.0, 0.0625, 0.5, 0.2968, 0.4854, 0.25, 0.49, 0.2032, 0.4854, 0.1582, 0.4717, 0.1167, 0.4496, 0.08029, 0.4197, 0.05045, 0.3833, 0.02827, 0.3418, 0.01461, 0.2968, 0.01, 0.25, 0.01461, 0.2032, 0.02827, 0.1582, 0.05045, 0.1167, 0.08029, 0.08029, 0.1167, 0.05045, 0.1582, 0.02827, 0.2032, 0.01461, 0.25, 0.01, 0.2968, 0.01461, 0.3418, 0.02827, 0.3833, 0.05045, 0.4197, 0.08029, 0.4496, 0.1167, 0.4717, 0.1582, 0.4854, 0.2032, 0.49, 0.25, 0.4854, 0.2968, 0.4717, 0.3418, 0.4496, 0.3833, 0.4197, 0.4197, 0.3833, 0.4496, 0.3418, 0.4717, 0.0625, 0.5, 0.0625, 1.0, 0.03125, 1.0, 0.03125, 0.5, 0.03125, 0.5, 0.03125, 1.0, 0.0, 1.0, 0.0, 0.5, 0.75, 0.49, 0.7968, 0.4854, 0.8418, 0.4717, 0.8833, 0.4496, 0.9197, 0.4197, 0.9496, 0.3833, 0.9717, 0.3418, 0.9854, 0.2968, 0.99, 0.25, 0.9854, 0.2032, 0.9717, 0.1582, 0.9496, 0.1167, 0.9197, 0.08029, 0.8833, 0.05045, 0.8418, 0.02827, 0.7968, 0.01461, 0.75, 0.01, 0.7032, 0.01461, 0.6582, 0.02827, 0.6167, 0.05045, 0.5803, 0.08029, 0.5504, 0.1167, 0.5283, 0.1582, 0.5146, 0.2032, 0.51, 0.25, 0.5146, 0.2968, 0.5283, 0.3418, 0.5504, 0.3833, 0.5803, 0.4197, 0.6167, 0.4496, 0.6582, 0.4717, 0.7032, 0.4854])
me_cylinder_004.materials.append(mat_black)
me_cylinder_004.use_remesh_fix_poles = True
me_cylinder_004.use_remesh_preserve_attributes = False
me_cylinder_004.use_mirror_vertex_groups = False
me_cylinder_004.update()

# ---- objects
ob_screen = bpy.data.objects.new('Screen', me_cube_002)
ob_body = bpy.data.objects.new('Body', me_cube)
ob_button_002 = bpy.data.objects.new('Button.002', me_cylinder)
ob_buttonbase_002 = bpy.data.objects.new('ButtonBase.002', me_cylinder_003)
ob_buttonbase_001 = bpy.data.objects.new('ButtonBase.001', me_cylinder_008)
ob_button_001 = bpy.data.objects.new('Button.001', me_cylinder_007)
ob_button_003 = bpy.data.objects.new('Button.003', me_cylinder_005)
ob_buttonbase_003 = bpy.data.objects.new('ButtonBase.003', me_cylinder_004)

# ---- transforms, parenting, visibility, modifiers, constraints
ob_screen.location = (-0.000194, -0.01889, -0.0001251)
ob_screen.lineart.crease_threshold = 0.0
ob_body.location = (0.0, 0.0, 0.0)
ob_body.lock_rotations_4d = False
ob_body.empty_display_type = 'ARROWS'
ob_body.lineart.crease_threshold = 0.0
_m = ob_body.modifiers.new('Bevel', 'BEVEL')
ob_button_002.location = (0.0, 0.0, 0.0711)
ob_button_002.lineart.crease_threshold = 0.0
ob_buttonbase_002.location = (0.0, 0.0, 0.06195)
ob_buttonbase_002.lineart.crease_threshold = 0.0
ob_buttonbase_001.location = (-0.05317, 0.001279, 0.05279)
ob_buttonbase_001.rotation_euler = (0.0, -0.7806, 0.0)
ob_buttonbase_001.lineart.crease_threshold = 0.0
ob_button_001.location = (-0.05961, 0.001279, 0.05929)
ob_button_001.rotation_euler = (0.0, -0.7806, 0.0)
ob_button_001.lineart.crease_threshold = 0.0
ob_button_003.location = (0.05699, 0.0, 0.06212)
ob_button_003.rotation_euler = (0.0, 0.6276, 0.0)
ob_button_003.lineart.crease_threshold = 0.0
ob_buttonbase_003.location = (0.05162, 0.0, 0.05471)
ob_buttonbase_003.rotation_euler = (0.0, 0.6276, 0.0)
ob_buttonbase_003.lineart.crease_threshold = 0.0

# ---- collection membership
scene.collection.objects.link(ob_screen)
scene.collection.objects.link(ob_body)
col_slowbutton.objects.link(ob_button_002)
col_slowbutton.objects.link(ob_buttonbase_002)
col_startbutton.objects.link(ob_buttonbase_001)
col_startbutton.objects.link(ob_button_001)
col_resetbutton.objects.link(ob_button_003)
col_resetbutton.objects.link(ob_buttonbase_003)

# ---- scene / render settings (as saved in the file)
scene.frame_start = 1; scene.frame_end = 250; scene.frame_set(1)
scene.render.engine = 'BLENDER_EEVEE_NEXT'
scene.cycles.use_denoising = False
scene.cycles.samples = 128
scene.cycles.sampling_pattern = 'TABULATED_SOBOL'
scene.cycles.use_adaptive_sampling = False
scene.cycles.use_light_tree = False
scene.view_settings.view_transform = 'Filmic'
bpy.context.view_layer.update()

# ---- added for rendering (the .blend has no active camera and no usable light): camera, sun
cam_auto = bpy.data.cameras.new('AutoCamera')
cam_auto.lens = 50.0
cam_auto.sensor_width = 36.0
cam_auto.clip_end = 1000.0
ob_auto_camera = bpy.data.objects.new('AutoCamera', cam_auto)
scene.collection.objects.link(ob_auto_camera)
ob_auto_camera.location = (0.189538, -0.228795, 0.161713)
ob_auto_camera.rotation_euler = (1.09748, -7.21219e-08, 0.694738)
scene.camera = ob_auto_camera
light_auto_sun = bpy.data.lights.new('AutoSun', 'SUN')
light_auto_sun.energy = 3.0
light_auto_sun.angle = 0.0523599
ob_auto_sun = bpy.data.objects.new('AutoSun', light_auto_sun)
scene.collection.objects.link(ob_auto_sun)
ob_auto_sun.rotation_euler = (0.872665, 0.174533, 0.523599)
bpy.context.view_layer.update()
